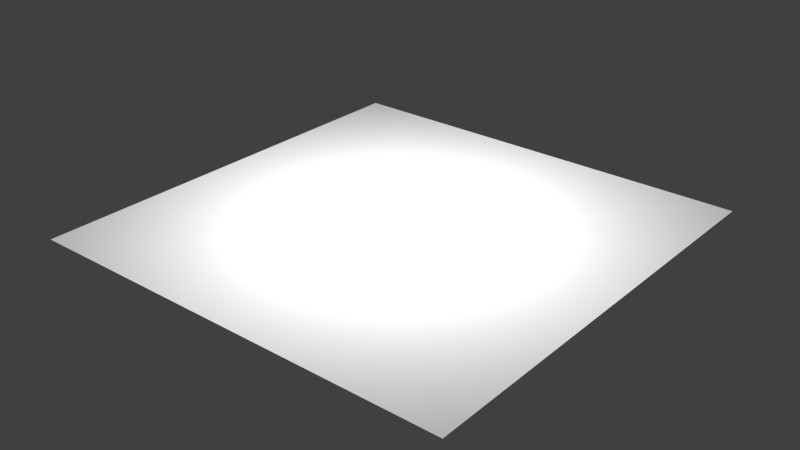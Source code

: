 # Source: texture_composition.test.blend  (saved by Blender 2.76.0; exported with 4.5.12 LTS)
import bpy
from mathutils import Matrix  # noqa: F401  (used for matrix-valued properties, if any)

bpy.ops.wm.read_factory_settings(use_empty=True)
scene = bpy.context.scene
scene.name = 'Scene'

# ---- collections
col_collection_1 = bpy.data.collections.new('Collection 1'); scene.collection.children.link(col_collection_1)
col_collection_1.hide_render = True
col_collection_1.hide_viewport = True
col_collection_2 = bpy.data.collections.new('Collection 2'); scene.collection.children.link(col_collection_2)
col_collection_2.hide_render = True
col_collection_2.hide_viewport = True
col_collection_3 = bpy.data.collections.new('Collection 3'); scene.collection.children.link(col_collection_3)

# ---- materials (node trees are filled in below, after node groups)
mat_material = bpy.data.materials.new('Material')
mat_material.alpha_threshold = 0.0
mat_material.use_transparent_shadow = False
mat_material.roughness = 0.5
mat_material.specular_intensity = 1.0
mat_material.line_color = (0.0, 0.0, 0.0, 1.0)
mat_material_2 = bpy.data.materials.new('Material_2')
mat_material_2.alpha_threshold = 0.0
mat_material_2.use_transparent_shadow = False
mat_material_2.roughness = 0.5
mat_material_2.specular_intensity = 1.0
mat_material_2.line_color = (0.0, 0.0, 0.0, 1.0)
mat_material_3 = bpy.data.materials.new('Material_3')
mat_material_3.alpha_threshold = 0.0
mat_material_3.use_transparent_shadow = False
mat_material_3.roughness = 0.5
mat_material_3.specular_intensity = 1.0
mat_material_3.line_color = (0.0, 0.0, 0.0, 1.0)

# ---- material node trees

# ---- world
world_world = bpy.data.worlds.new('World'); scene.world = world_world
world_world.color = (0.05088, 0.05088, 0.05088)
world_world.use_sun_shadow = False
world_world.sun_shadow_jitter_overblur = 0.0
world_world.cycles.sampling_method = 'MANUAL'
world_world.cycles.sample_map_resolution = 256

# ---- lights
light_point = bpy.data.lights.new('Point', 'POINT')
light_point.transmission_factor = 0.0
light_point.energy = 100.0
light_point.shadow_buffer_clip_start = 0.5
light_point.shadow_soft_size = 0.1
light_point.shadow_maximum_resolution = 0.006
light_point.use_absolute_resolution = True
light_point.cycles.use_multiple_importance_sampling = False

# ---- meshes
me_plane = bpy.data.meshes.new('Plane')
me_plane.from_pydata([(-1.0, -1.0, 0.0), (1.0, -1.0, 0.0), (-1.0, 1.0, 0.0), (1.0, 1.0, 0.0)], [], [(0, 1, 3, 2)])
_uv = me_plane.uv_layers.new(name='UVMap')
_uv.uv.foreach_set('vector', [0.0001, 9.998e-05, 0.9999, 9.998e-05, 0.9999, 0.9999, 9.998e-05, 0.9999])
me_plane.materials.append(mat_material)
me_plane.use_remesh_preserve_volume = False
me_plane.use_remesh_preserve_attributes = False
me_plane.use_mirror_vertex_groups = False
me_plane.update()
me_plane_001 = bpy.data.meshes.new('Plane.001')
me_plane_001.from_pydata([(-1.0, -1.0, 0.0), (1.0, -1.0, 0.0), (-1.0, 1.0, 0.0), (1.0, 1.0, 0.0)], [], [(0, 1, 3, 2)])
_uv = me_plane_001.uv_layers.new(name='UVMap')
_uv.uv.foreach_set('vector', [0.0001, 9.998e-05, 0.9999, 9.998e-05, 0.9999, 0.9999, 9.998e-05, 0.9999])
me_plane_001.materials.append(mat_material_2)
me_plane_001.use_remesh_preserve_volume = False
me_plane_001.use_remesh_preserve_attributes = False
me_plane_001.use_mirror_vertex_groups = False
me_plane_001.update()
me_plane_002 = bpy.data.meshes.new('Plane.002')
me_plane_002.from_pydata([(-1.0, -1.0, 0.0), (1.0, -1.0, 0.0), (-1.0, 1.0, 0.0), (1.0, 1.0, 0.0)], [], [(0, 1, 3, 2)])
_uv = me_plane_002.uv_layers.new(name='UVMap')
_uv.uv.foreach_set('vector', [0.0001, 9.998e-05, 0.9999, 9.998e-05, 0.9999, 0.9999, 9.998e-05, 0.9999])
me_plane_002.materials.append(mat_material_3)
me_plane_002.use_remesh_preserve_volume = False
me_plane_002.use_remesh_preserve_attributes = False
me_plane_002.use_mirror_vertex_groups = False
me_plane_002.update()

# ---- objects
ob_point = bpy.data.objects.new('Point', light_point)
ob_plane = bpy.data.objects.new('Plane', me_plane)
ob_plane_001 = bpy.data.objects.new('Plane.001', me_plane_001)
ob_plane_002 = bpy.data.objects.new('Plane.002', me_plane_002)

# ---- transforms, parenting, visibility, modifiers, constraints
ob_point.location = (0.0, 0.0, 1.077)
ob_point.lineart.crease_threshold = 0.0
ob_plane.location = (0.0, 0.0, 0.0)
ob_plane.lineart.crease_threshold = 0.0
ob_plane_001.location = (0.0, 0.0, 0.0)
ob_plane_001.lineart.crease_threshold = 0.0
ob_plane_002.location = (0.0, 0.0, 0.0)
ob_plane_002.lineart.crease_threshold = 0.0

# ---- collection membership
col_collection_1.objects.link(ob_point)
col_collection_1.objects.link(ob_plane)
col_collection_2.objects.link(ob_plane_001)
col_collection_2.objects.link(ob_point)
col_collection_3.objects.link(ob_plane_002)
col_collection_3.objects.link(ob_point)

# ---- scene / render settings (as saved in the file)
scene.frame_start = 1; scene.frame_end = 250; scene.frame_set(1)
scene.render.engine = 'BLENDER_EEVEE_NEXT'
scene.render.resolution_percentage = 50
scene.render.dither_intensity = 0.0
scene.cycles.use_denoising = False
scene.cycles.samples = 10
scene.cycles.sampling_pattern = 'TABULATED_SOBOL'
scene.cycles.light_sampling_threshold = 0.0
scene.cycles.use_adaptive_sampling = False
scene.cycles.use_light_tree = False
scene.cycles.blur_glossy = 0.0
scene.cycles.pixel_filter_type = 'GAUSSIAN'
scene.cycles.sample_clamp_indirect = 0.0
scene.view_settings.view_transform = 'Standard'
bpy.context.view_layer.update()

# ---- added for rendering (the .blend has no active camera): camera
cam_auto = bpy.data.cameras.new('AutoCamera')
cam_auto.lens = 50.0
cam_auto.sensor_width = 36.0
cam_auto.clip_end = 1000.0
ob_auto_camera = bpy.data.objects.new('AutoCamera', cam_auto)
scene.collection.objects.link(ob_auto_camera)
ob_auto_camera.location = (2.61693, -3.14032, 2.09354)
ob_auto_camera.rotation_euler = (1.09748, -7.21219e-08, 0.694738)
scene.camera = ob_auto_camera
bpy.context.view_layer.update()
